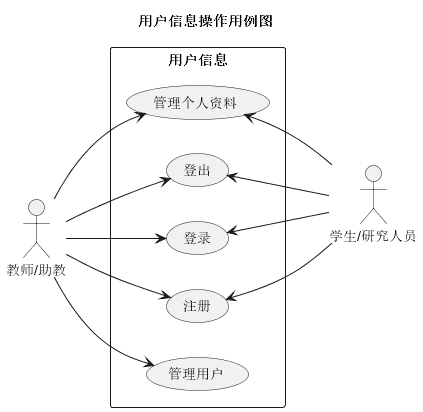

The diagram above was rendered by PlantUML. Its source (embedded in the PNG):
@startuml 用户信息操作用例图
title "用户信息操作用例图"

left to right direction


actor "教师/助教" as teacherAndStudent
actor "学生/研究人员" as assistantAndExpert

rectangle "用户信息" {
    usecase (注册) as signUp
    usecase (登录) as signIn
    usecase (登出) as signOut
    usecase (管理个人资料) as manageInfo
    usecase (管理用户) as manageAccount
}

teacherAndStudent --> signUp
teacherAndStudent --> signIn
teacherAndStudent --> signOut
teacherAndStudent --> manageInfo
teacherAndStudent --> manageAccount



assistantAndExpert -up-> signUp
assistantAndExpert -up-> signIn
assistantAndExpert -up-> signOut
assistantAndExpert -up-> manageInfo
@enduml